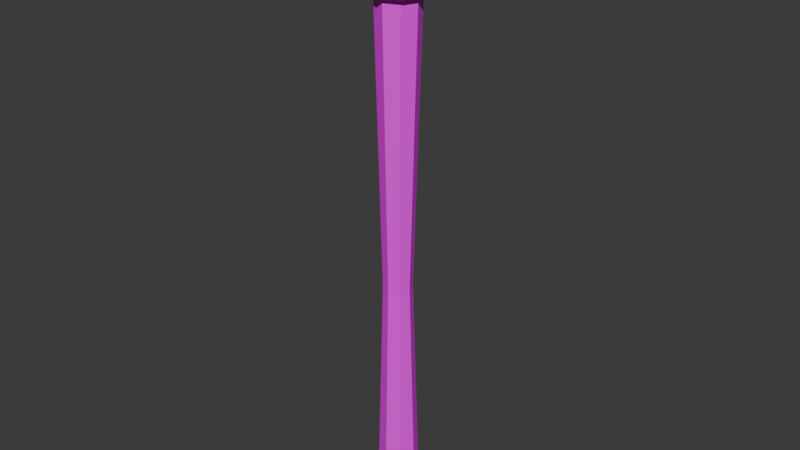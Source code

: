 # Source: Staff.blend  (saved by Blender 4.0.36; exported with 4.5.12 LTS)
import bpy
from mathutils import Matrix  # noqa: F401  (used for matrix-valued properties, if any)

bpy.ops.wm.read_factory_settings(use_empty=True)
scene = bpy.context.scene
scene.name = 'Scene'

# ---- collections
col_collection = bpy.data.collections.new('Collection'); scene.collection.children.link(col_collection)

# ---- images (referenced by path relative to the original .blend; pixels are not part of the script)
import os
ASSET_DIR = os.environ.get("B2B_ASSET_DIR", "")  # directory of the original .blend (textures are referenced by path, not embedded)
HERE = os.path.dirname(os.path.abspath(__file__))  # packed textures are extracted next to this script under _unpacked/

def load_image(name, relpath, width, height, colorspace="sRGB"):
    """Load a texture the original file referenced (path relative to the .blend, or extracted next to this script)."""
    p = next((c for c in (os.path.join(HERE, relpath), os.path.join(ASSET_DIR, relpath)) if relpath and os.path.exists(c)), "")
    if p:
        img = bpy.data.images.load(p, check_existing=True)
        img.name = name
    else:  # same state as the original file: an image datablock whose file is absent (Cycles renders it pink)
        img = bpy.data.images.new(name, width, height)
        img.source = "FILE"
        img.filepath = "//" + (relpath or name)
    img.colorspace_settings.name = colorspace
    return img
img_colorpalette_png = load_image('ColorPalette.png', 'ColorPalette.png', 1024, 1024, 'sRGB')

# ---- materials (node trees are filled in below, after node groups)
mat_material = bpy.data.materials.new('Material')
mat_material.use_transparent_shadow = False

# ---- material node trees
mat_material.use_nodes = True; mat_material.node_tree.nodes.clear()
_N = mat_material.node_tree.nodes; _L = mat_material.node_tree.links
n0 = _N.new('ShaderNodeBsdfPrincipled'); n0.name = 'Principled BSDF'; n0.location = (10, 300)
n0.inputs[3].default_value = 1.45
n1 = _N.new('ShaderNodeOutputMaterial'); n1.name = 'Material Output'; n1.location = (300, 300)
n2 = _N.new('ShaderNodeTexImage'); n2.name = 'Image Texture'; n2.location = (-285, 139)
n2.image = img_colorpalette_png
n2.interpolation = 'Closest'
_L.new(n0.outputs[0], n1.inputs[0])
_L.new(n2.outputs[0], n0.inputs[0])
n1.is_active_output = True

# ---- world
world_world = bpy.data.worlds.new('World'); scene.world = world_world
world_world.use_nodes = True; world_world.node_tree.nodes.clear()
_N = world_world.node_tree.nodes; _L = world_world.node_tree.links
n0 = _N.new('ShaderNodeOutputWorld'); n0.name = 'World Output'; n0.location = (300, 300)
n1 = _N.new('ShaderNodeBackground'); n1.name = 'Background'; n1.location = (10, 300)
n1.inputs[0].default_value = (0.05088, 0.05088, 0.05088, 1.0)
_L.new(n1.outputs[0], n0.inputs[0])
n0.is_active_output = True
world_world.color = (0.05088, 0.05088, 0.05088)
world_world.use_sun_shadow = False
world_world.sun_shadow_jitter_overblur = 0.0

# ---- meshes
me_cylinder = bpy.data.meshes.new('Cylinder')
me_cylinder.from_pydata([(0.0, 1.0, -0.9125), (0.0, 1.0, 5.259), (0.7071, 0.7071, -0.9125), (0.7071, 0.7071, 5.259), (1.0, 0.0, -0.9125), (1.0, 0.0, 5.259), (0.7071, -0.7071, -0.9125), (0.7071, -0.7071, 5.259), (0.0, -1.0, -0.9125), (0.0, -1.0, 5.259), (-0.7071, -0.7071, -0.9125), (-0.7071, -0.7071, 5.259), (-1.0, 0.0, -0.9125), (-1.0, 0.0, 5.259), (-0.7071, 0.7071, -0.9125), (-0.7071, 0.7071, 5.259), (0.977, 0.977, 5.259), (-2.843e-09, 1.382, 5.259), (1.382, 0.0, 5.259), (0.977, -0.977, 5.259), (-2.843e-09, -1.382, 5.259), (-0.977, -0.977, 5.259), (-1.382, 0.0, 5.259), (-0.977, 0.977, 5.259), (0.977, 0.977, 5.33), (-2.843e-09, 1.382, 5.33), (1.382, 0.0, 5.33), (0.977, -0.977, 5.33), (-2.843e-09, -1.382, 5.33), (-0.977, -0.977, 5.33), (-1.382, 0.0, 5.33), (-0.977, 0.977, 5.33), (0.5165, 0.5165, 5.27), (-1.503e-09, 0.7305, 5.27), (0.7305, 0.0, 5.27), (0.5165, -0.5165, 5.27), (-1.503e-09, -0.7305, 5.27), (-0.5165, -0.5165, 5.27), (-0.7305, 0.0, 5.27), (-0.5165, 0.5165, 5.27), (0.07917, 0.5212, 1.969), (0.5507, 0.3259, 1.969), (0.746, -0.1456, 1.969), (0.5507, -0.6171, 1.969), (0.07917, -0.8124, 1.969), (-0.3923, -0.6171, 1.969), (-0.5877, -0.1456, 1.969), (-0.3923, 0.3259, 1.969), (4.178e-08, 0.771, -0.9765), (0.5452, 0.5452, -0.9765), (0.771, 0.0, -0.9765), (0.5452, -0.5452, -0.9765), (4.178e-08, -0.771, -0.9765), (-0.5452, -0.5452, -0.9765), (-0.771, 0.0, -0.9765), (-0.5452, 0.5452, -0.9765), (-2.224e-09, -2.373e-09, 5.199), (-0.3022, -0.9301, 5.268), (-0.978, -2.373e-09, 5.268), (-0.3022, 0.9301, 5.268), (0.7912, -0.5748, 5.268), (0.7912, 0.5748, 5.268), (1.346, 0.978, 5.456), (0.489, 1.505, 5.419), (1.582, -2.373e-09, 5.419), (1.346, -0.978, 5.456), (1.291, -0.4396, 5.989), (1.291, 0.3994, 5.989), (1.214, -0.02011, 6.141), (0.9342, 0.6586, 6.168), (0.7979, 1.078, 5.989), (0.3752, 1.135, 6.141), (-2.224e-09, 1.86, 5.664), (-0.5141, 1.582, 5.456), (-0.3568, 1.078, 6.168), (-0.7979, 1.078, 5.989), (-0.9823, 0.6935, 6.141), (-1.291, 0.3994, 5.989), (-1.28, 0.9301, 5.419), (-1.664, -2.373e-09, 5.456), (-1.28, -0.9301, 5.419), (-1.291, -0.4396, 5.989), (-0.9823, -0.7338, 6.141), (-1.155, -0.02011, 6.168), (-0.7979, -1.118, 5.989), (-0.5141, -1.582, 5.456), (-0.3568, -1.118, 6.168), (-4.784e-07, -1.378, 5.989), (0.3752, -1.175, 6.141), (0.7979, -1.118, 5.989), (0.489, -1.505, 5.419), (0.9342, -0.6988, 6.168), (0.2205, -0.6988, 6.278), (0.7137, -0.02011, 6.278), (-4.784e-07, -0.02011, 6.328), (0.2205, 0.6586, 6.278), (-0.5774, 0.3994, 6.278), (-0.5774, -0.4396, 6.278)], [], [(40, 1, 3, 41), (41, 3, 5, 42), (42, 5, 7, 43), (43, 7, 9, 44), (44, 9, 11, 45), (45, 11, 13, 46), (9, 7, 19, 20), (46, 13, 15, 47), (47, 15, 1, 40), (6, 8, 52, 51), (18, 16, 24, 26), (15, 13, 22, 23), (5, 3, 16, 18), (11, 9, 20, 21), (1, 15, 23, 17), (3, 1, 17, 16), (7, 5, 18, 19), (13, 11, 21, 22), (25, 31, 39, 33), (23, 22, 30, 31), (21, 20, 28, 29), (19, 18, 26, 27), (16, 17, 25, 24), (17, 23, 31, 25), (22, 21, 29, 30), (20, 19, 27, 28), (32, 33, 39, 38, 37, 36, 35, 34), (30, 29, 37, 38), (28, 27, 35, 36), (26, 24, 32, 34), (31, 30, 38, 39), (29, 28, 36, 37), (27, 26, 34, 35), (24, 25, 33, 32), (14, 47, 40, 0), (12, 46, 47, 14), (10, 45, 46, 12), (8, 44, 45, 10), (6, 43, 44, 8), (4, 42, 43, 6), (2, 41, 42, 4), (0, 40, 41, 2), (48, 49, 50, 51, 52, 53, 54, 55), (12, 14, 55, 54), (2, 4, 50, 49), (8, 10, 53, 52), (14, 0, 48, 55), (0, 2, 49, 48), (4, 6, 51, 50), (10, 12, 54, 53), (56, 57, 58), (56, 60, 57), (56, 58, 59), (56, 59, 61), (60, 56, 61), (64, 61, 62), (61, 63, 62), (61, 59, 63), (64, 60, 61), (65, 64, 66), (65, 60, 64), (64, 62, 67), (66, 64, 67), (66, 67, 68), (67, 69, 68), (62, 70, 67), (67, 70, 69), (62, 63, 70), (70, 72, 71), (70, 71, 69), (70, 63, 72), (72, 74, 71), (63, 73, 72), (73, 75, 72), (72, 75, 74), (73, 78, 75), (75, 77, 76), (75, 76, 74), (75, 78, 77), (59, 78, 73), (58, 79, 78), (78, 79, 77), (59, 58, 78), (58, 80, 79), (79, 80, 81), (79, 81, 77), (81, 84, 82), (81, 82, 83), (77, 81, 83), (81, 80, 84), (84, 86, 82), (80, 85, 84), (85, 87, 84), (84, 87, 86), (85, 90, 87), (87, 89, 88), (87, 88, 86), (87, 90, 89), (57, 90, 85), (60, 65, 90), (90, 65, 89), (57, 60, 90), (89, 91, 88), (65, 66, 89), (89, 66, 91), (88, 91, 92), (66, 68, 91), (91, 68, 93), (92, 91, 93), (92, 93, 94), (93, 95, 94), (68, 69, 93), (93, 69, 95), (69, 71, 95), (71, 74, 95), (95, 96, 94), (95, 74, 96), (74, 76, 96), (76, 83, 96), (96, 97, 94), (96, 83, 97), (83, 82, 97), (82, 86, 97), (97, 92, 94), (97, 86, 92), (86, 88, 92), (57, 85, 80), (77, 83, 76), (58, 57, 80), (59, 73, 63)])
_uv = me_cylinder.uv_layers.new(name='UVMap')
_uv.uv.foreach_set('vector', [0.05898, 0.3216, 0.05898, 0.3216, 0.05898, 0.3216, 0.05898, 0.3216, 0.05898, 0.3216, 0.05898, 0.3216, 0.05898, 0.3216, 0.05898, 0.3216, 0.05356, 0.3061, 0.05356, 0.3061, 0.05356, 0.3061, 0.05356, 0.3061, 0.05356, 0.3061, 0.05356, 0.3061, 0.05356, 0.3061, 0.05356, 0.3061, 0.05356, 0.3061, 0.05356, 0.3061, 0.05356, 0.3061, 0.05356, 0.3061, 0.05356, 0.3061, 0.05356, 0.3061, 0.05356, 0.3061, 0.05356, 0.3061, 0.2031, 0.1751, 0.2031, 0.1751, 0.2031, 0.1751, 0.2031, 0.1751, 0.05898, 0.3216, 0.05898, 0.3216, 0.05898, 0.3216, 0.05898, 0.3216, 0.05898, 0.3216, 0.05898, 0.3216, 0.05898, 0.3216, 0.05898, 0.3216, 0.05898, 0.3216, 0.05898, 0.3216, 0.05898, 0.3216, 0.05898, 0.3216, 0.2031, 0.1751, 0.2031, 0.1751, 0.2031, 0.1751, 0.2031, 0.1751, 0.2031, 0.1751, 0.2031, 0.1751, 0.2031, 0.1751, 0.2031, 0.1751, 0.2031, 0.1751, 0.2031, 0.1751, 0.2031, 0.1751, 0.2031, 0.1751, 0.2031, 0.1751, 0.2031, 0.1751, 0.2031, 0.1751, 0.2031, 0.1751, 0.2031, 0.1751, 0.2031, 0.1751, 0.2031, 0.1751, 0.2031, 0.1751, 0.2031, 0.1751, 0.2031, 0.1751, 0.2031, 0.1751, 0.2031, 0.1751, 0.2031, 0.1751, 0.2031, 0.1751, 0.2031, 0.1751, 0.2031, 0.1751, 0.2031, 0.1751, 0.2031, 0.1751, 0.2031, 0.1751, 0.2031, 0.1751, 0.1706, 0.1879, 0.1706, 0.1879, 0.1706, 0.1879, 0.1706, 0.1879, 0.2031, 0.1751, 0.2031, 0.1751, 0.2031, 0.1751, 0.2031, 0.1751, 0.2031, 0.1751, 0.2031, 0.1751, 0.2031, 0.1751, 0.2031, 0.1751, 0.2031, 0.1751, 0.2031, 0.1751, 0.2031, 0.1751, 0.2031, 0.1751, 0.1706, 0.1879, 0.1706, 0.1879, 0.1706, 0.1879, 0.1706, 0.1879, 0.2031, 0.1751, 0.2031, 0.1751, 0.2031, 0.1751, 0.2031, 0.1751, 0.2031, 0.1751, 0.2031, 0.1751, 0.2031, 0.1751, 0.2031, 0.1751, 0.2031, 0.1751, 0.2031, 0.1751, 0.2031, 0.1751, 0.2031, 0.1751, 0.09464, 0.179, 0.09464, 0.179, 0.09464, 0.179, 0.09464, 0.179, 0.09464, 0.179, 0.09464, 0.179, 0.09464, 0.179, 0.09464, 0.179, 0.1706, 0.1879, 0.1706, 0.1879, 0.1706, 0.1879, 0.1706, 0.1879, 0.1706, 0.1879, 0.1706, 0.1879, 0.1706, 0.1879, 0.1706, 0.1879, 0.1706, 0.1879, 0.1706, 0.1879, 0.1706, 0.1879, 0.1706, 0.1879, 0.1706, 0.1879, 0.1706, 0.1879, 0.1706, 0.1879, 0.1706, 0.1879, 0.1706, 0.1879, 0.1706, 0.1879, 0.1706, 0.1879, 0.1706, 0.1879, 0.1706, 0.1879, 0.1706, 0.1879, 0.1706, 0.1879, 0.1706, 0.1879, 0.1706, 0.1879, 0.1706, 0.1879, 0.1706, 0.1879, 0.1706, 0.1879, 0.05898, 0.3216, 0.05898, 0.3216, 0.05898, 0.3216, 0.05898, 0.3216, 0.05898, 0.3216, 0.05898, 0.3216, 0.05898, 0.3216, 0.05898, 0.3216, 0.05356, 0.3061, 0.05356, 0.3061, 0.05356, 0.3061, 0.05356, 0.3061, 0.05356, 0.3061, 0.05356, 0.3061, 0.05356, 0.3061, 0.05356, 0.3061, 0.05356, 0.3061, 0.05356, 0.3061, 0.05356, 0.3061, 0.05356, 0.3061, 0.05356, 0.3061, 0.05356, 0.3061, 0.05356, 0.3061, 0.05356, 0.3061, 0.05898, 0.3216, 0.05898, 0.3216, 0.05898, 0.3216, 0.05898, 0.3216, 0.05898, 0.3216, 0.05898, 0.3216, 0.05898, 0.3216, 0.05898, 0.3216, 0.05898, 0.3216, 0.05898, 0.3216, 0.05898, 0.3216, 0.05898, 0.3216, 0.05898, 0.3216, 0.05898, 0.3216, 0.05898, 0.3216, 0.05898, 0.3216, 0.05898, 0.3216, 0.05898, 0.3216, 0.05898, 0.3216, 0.05898, 0.3216, 0.05898, 0.3216, 0.05898, 0.3216, 0.05898, 0.3216, 0.05898, 0.3216, 0.05898, 0.3216, 0.05898, 0.3216, 0.05898, 0.3216, 0.05898, 0.3216, 0.05898, 0.3216, 0.05898, 0.3216, 0.05898, 0.3216, 0.05898, 0.3216, 0.05898, 0.3216, 0.05898, 0.3216, 0.05898, 0.3216, 0.05898, 0.3216, 0.05898, 0.3216, 0.05898, 0.3216, 0.05898, 0.3216, 0.05898, 0.3216, 0.05898, 0.3216, 0.05898, 0.3216, 0.05898, 0.3216, 0.05898, 0.3216, 0.4078, 0.04722, 0.4078, 0.04722, 0.4078, 0.04722, 0.4078, 0.04722, 0.4078, 0.04722, 0.4078, 0.04722, 0.4078, 0.04722, 0.4078, 0.04722, 0.4078, 0.04722, 0.4078, 0.04722, 0.4078, 0.04722, 0.4078, 0.04722, 0.4078, 0.04722, 0.4078, 0.04722, 0.4078, 0.04722, 0.4078, 0.04722, 0.4078, 0.04722, 0.4078, 0.04722, 0.4078, 0.04722, 0.4078, 0.04722, 0.4078, 0.04722, 0.4078, 0.04722, 0.4078, 0.04722, 0.4078, 0.04722, 0.4078, 0.04722, 0.4078, 0.04722, 0.4078, 0.04722, 0.4078, 0.04722, 0.4078, 0.04722, 0.4078, 0.04722, 0.4078, 0.04722, 0.4078, 0.04722, 0.4078, 0.04722, 0.4078, 0.04722, 0.4078, 0.04722, 0.4078, 0.04722, 0.4078, 0.04722, 0.4078, 0.04722, 0.4078, 0.04722, 0.4078, 0.04722, 0.4078, 0.04722, 0.4078, 0.04722, 0.4078, 0.04722, 0.4078, 0.04722, 0.4078, 0.04722, 0.4078, 0.04722, 0.4078, 0.04722, 0.4078, 0.04722, 0.4078, 0.04722, 0.4078, 0.04722, 0.4078, 0.04722, 0.4078, 0.04722, 0.4078, 0.04722, 0.4078, 0.04722, 0.4078, 0.04722, 0.4078, 0.04722, 0.4078, 0.04722, 0.4078, 0.04722, 0.4078, 0.04722, 0.4078, 0.04722, 0.4078, 0.04722, 0.4078, 0.04722, 0.4078, 0.04722, 0.4078, 0.04722, 0.4078, 0.04722, 0.4078, 0.04722, 0.4078, 0.04722, 0.4078, 0.04722, 0.4078, 0.04722, 0.4078, 0.04722, 0.4078, 0.04722, 0.4078, 0.04722, 0.4078, 0.04722, 0.4078, 0.04722, 0.4078, 0.04722, 0.4078, 0.04722, 0.4078, 0.04722, 0.4078, 0.04722, 0.4078, 0.04722, 0.4078, 0.04722, 0.4078, 0.04722, 0.4078, 0.04722, 0.4078, 0.04722, 0.4078, 0.04722, 0.4078, 0.04722, 0.4078, 0.04722, 0.4078, 0.04722, 0.4078, 0.04722, 0.4078, 0.04722, 0.4078, 0.04722, 0.4078, 0.04722, 0.4078, 0.04722, 0.4078, 0.04722, 0.4078, 0.04722, 0.4078, 0.04722, 0.4078, 0.04722, 0.4078, 0.04722, 0.4078, 0.04722, 0.4078, 0.04722, 0.4078, 0.04722, 0.4078, 0.04722, 0.4078, 0.04722, 0.4078, 0.04722, 0.4078, 0.04722, 0.4078, 0.04722, 0.4078, 0.04722, 0.4078, 0.04722, 0.4078, 0.04722, 0.4078, 0.04722, 0.4078, 0.04722, 0.4078, 0.04722, 0.4078, 0.04722, 0.4078, 0.04722, 0.4078, 0.04722, 0.4078, 0.04722, 0.4078, 0.04722, 0.4078, 0.04722, 0.4078, 0.04722, 0.4078, 0.04722, 0.4078, 0.04722, 0.4078, 0.04722, 0.4078, 0.04722, 0.4078, 0.04722, 0.4078, 0.04722, 0.4078, 0.04722, 0.4078, 0.04722, 0.4078, 0.04722, 0.4078, 0.04722, 0.4078, 0.04722, 0.4078, 0.04722, 0.4078, 0.04722, 0.4078, 0.04722, 0.4078, 0.04722, 0.4078, 0.04722, 0.4078, 0.04722, 0.4078, 0.04722, 0.4078, 0.04722, 0.4078, 0.04722, 0.4078, 0.04722, 0.4078, 0.04722, 0.4078, 0.04722, 0.4078, 0.04722, 0.4078, 0.04722, 0.4078, 0.04722, 0.4078, 0.04722, 0.4078, 0.04722, 0.4078, 0.04722, 0.4078, 0.04722, 0.4078, 0.04722, 0.4078, 0.04722, 0.4078, 0.04722, 0.4078, 0.04722, 0.4078, 0.04722, 0.4078, 0.04722, 0.4078, 0.04722, 0.4078, 0.04722, 0.4078, 0.04722, 0.4078, 0.04722, 0.4078, 0.04722, 0.4078, 0.04722, 0.4078, 0.04722, 0.4078, 0.04722, 0.4078, 0.04722, 0.4078, 0.04722, 0.4078, 0.04722, 0.4078, 0.04722, 0.4078, 0.04722, 0.4078, 0.04722, 0.4078, 0.04722, 0.4078, 0.04722, 0.4078, 0.04722, 0.4078, 0.04722, 0.4078, 0.04722, 0.4078, 0.04722, 0.4078, 0.04722, 0.4078, 0.04722, 0.4078, 0.04722, 0.4078, 0.04722, 0.4078, 0.04722, 0.4078, 0.04722, 0.4078, 0.04722, 0.4078, 0.04722, 0.4078, 0.04722, 0.4078, 0.04722, 0.4078, 0.04722, 0.4078, 0.04722, 0.4078, 0.04722, 0.4078, 0.04722, 0.4078, 0.04722, 0.4078, 0.04722, 0.4078, 0.04722, 0.4078, 0.04722, 0.4078, 0.04722, 0.4078, 0.04722, 0.4078, 0.04722, 0.4078, 0.04722, 0.4078, 0.04722, 0.4078, 0.04722, 0.4078, 0.04722, 0.4078, 0.04722, 0.4078, 0.04722, 0.4078, 0.04722, 0.4078, 0.04722, 0.4078, 0.04722, 0.4078, 0.04722, 0.4078, 0.04722, 0.4078, 0.04722, 0.4078, 0.04722, 0.4078, 0.04722, 0.4078, 0.04722, 0.4078, 0.04722, 0.4078, 0.04722, 0.4078, 0.04722, 0.4078, 0.04722, 0.4078, 0.04722, 0.4078, 0.04722, 0.4078, 0.04722, 0.4078, 0.04722, 0.4078, 0.04722, 0.4078, 0.04722, 0.4078, 0.04722, 0.4078, 0.04722, 0.4078, 0.04722, 0.4078, 0.04722, 0.4078, 0.04722, 0.4078, 0.04722, 0.4078, 0.04722, 0.4078, 0.04722, 0.4078, 0.04722, 0.4078, 0.04722, 0.4078, 0.04722, 0.4078, 0.04722, 0.4078, 0.04722, 0.4078, 0.04722, 0.4078, 0.04722, 0.4078, 0.04722, 0.4078, 0.04722, 0.4078, 0.04722, 0.4078, 0.04722, 0.4078, 0.04722])
me_cylinder.materials.append(mat_material)
me_cylinder.update()

# ---- objects
ob_staff = bpy.data.objects.new('Staff', me_cylinder)

# ---- transforms, parenting, visibility, modifiers, constraints
ob_staff.location = (0.0, 0.0, 1.0)
ob_staff.scale = (0.25, 0.25, 1.0)

# ---- collection membership
col_collection.objects.link(ob_staff)

# ---- scene / render settings (as saved in the file)
scene.frame_start = 1; scene.frame_end = 250; scene.frame_set(1)
scene.render.engine = 'BLENDER_EEVEE_NEXT'
scene.cycles.sampling_pattern = 'TABULATED_SOBOL'
bpy.context.view_layer.update()

# ---- added for rendering (the .blend has no active camera and no usable light): camera, sun
cam_auto = bpy.data.cameras.new('AutoCamera')
cam_auto.lens = 50.0
cam_auto.sensor_width = 36.0
cam_auto.clip_end = 1000.0
ob_auto_camera = bpy.data.objects.new('AutoCamera', cam_auto)
scene.collection.objects.link(ob_auto_camera)
ob_auto_camera.location = (6.83658, -8.18138, 9.15339)
ob_auto_camera.rotation_euler = (1.09748, -7.21219e-08, 0.694738)
scene.camera = ob_auto_camera
light_auto_sun = bpy.data.lights.new('AutoSun', 'SUN')
light_auto_sun.energy = 3.0
light_auto_sun.angle = 0.0523599
ob_auto_sun = bpy.data.objects.new('AutoSun', light_auto_sun)
scene.collection.objects.link(ob_auto_sun)
ob_auto_sun.rotation_euler = (0.872665, 0.174533, 0.523599)
bpy.context.view_layer.update()
